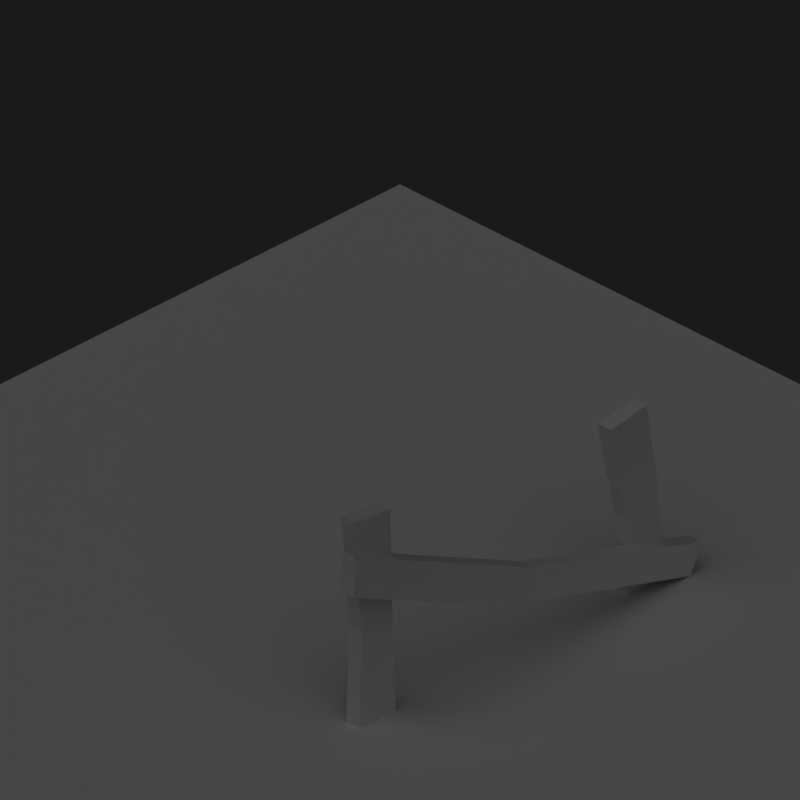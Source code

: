 # Source: snowplains_fence.blend  (saved by Blender 2.73.0; exported with 4.5.12 LTS)
import bpy
from mathutils import Matrix  # noqa: F401  (used for matrix-valued properties, if any)

bpy.ops.wm.read_factory_settings(use_empty=True)
scene = bpy.context.scene
scene.name = 'Scene'

# ---- collections
col_collection_1 = bpy.data.collections.new('Collection 1'); scene.collection.children.link(col_collection_1)

# ---- materials (node trees are filled in below, after node groups)
mat_material = bpy.data.materials.new('Material')
mat_material.alpha_threshold = 0.0
mat_material.roughness = 0.5
mat_material.line_color = (0.0, 0.0, 0.0, 0.66)
mat_grass = bpy.data.materials.new('Grass')
mat_grass.alpha_threshold = 0.0
mat_grass.preview_render_type = 'FLAT'
mat_grass.diffuse_color = (1.0, 1.0, 1.0, 1.0)
mat_grass.roughness = 0.5
mat_grass.specular_intensity = 0.0
mat_grass.line_color = (0.0, 0.0, 0.0, 1.0)
mat_wood = bpy.data.materials.new('Wood')
mat_wood.alpha_threshold = 0.0
mat_wood.roughness = 0.5
mat_wood.line_color = (0.0, 0.0, 0.0, 1.0)
mat_wood_001 = bpy.data.materials.new('Wood.001')
mat_wood_001.alpha_threshold = 0.0
mat_wood_001.roughness = 0.5
mat_wood_001.line_color = (0.0, 0.0, 0.0, 1.0)

# ---- material node trees

# ---- world
world_world = bpy.data.worlds.new('World'); scene.world = world_world
world_world.color = (0.1, 0.1, 0.1)
world_world.use_sun_shadow = False
world_world.sun_shadow_jitter_overblur = 0.0
world_world.cycles.sampling_method = 'MANUAL'
world_world.cycles.sample_map_resolution = 256

# ---- cameras
cam_camera_001 = bpy.data.cameras.new('Camera.001')
cam_camera_001.type = 'ORTHO'
cam_camera_001.passepartout_alpha = 0.2
cam_camera_001.clip_end = 100.0
cam_camera_001.lens = 35.0
cam_camera_001.sensor_width = 32.0
cam_camera_001.sensor_height = 18.0
cam_camera_001.ortho_scale = 4.1
cam_camera_001.show_passepartout = False
cam_camera_001.show_safe_areas = True
cam_camera_001.dof.focus_distance = 0.0
cam_camera_001.dof.aperture_fstop = 128.0

# ---- lights
light_lamp_000 = bpy.data.lights.new('Lamp.000', 'SUN')
light_lamp_000.transmission_factor = 0.0
light_lamp_000.use_shadow = False
light_lamp_000.angle = 1.571
light_lamp_000.energy = 0.15
light_lamp_000.shadow_buffer_clip_start = 0.5
light_lamp_000.shadow_soft_size = 1.0
light_lamp_000.shadow_cascade_max_distance = 1000.0
light_lamp_000.cycles.use_multiple_importance_sampling = False
light_lamp_001 = bpy.data.lights.new('Lamp.001', 'SUN')
light_lamp_001.transmission_factor = 0.0
light_lamp_001.angle = 1.571
light_lamp_001.energy = 0.85
light_lamp_001.shadow_buffer_clip_start = 0.5
light_lamp_001.shadow_soft_size = 1.0
light_lamp_001.shadow_cascade_max_distance = 1000.0
light_lamp_001.cycles.use_multiple_importance_sampling = False

# ---- meshes
me_plane = bpy.data.meshes.new('Plane')
me_plane.from_pydata([(-1.0, 1.0, 0.0), (1.0, 1.0, 0.0), (-3.0, 3.0, 0.0), (-1.0, 3.0, 0.0), (1.0, 3.0, 0.0), (3.0, 3.0, 0.0), (3.0, -1.0, 0.0), (3.0, -3.0, 0.0), (3.0, 1.0, 0.0), (-3.0, 1.0, 0.0), (1.0, -3.0, 0.0), (1.0, -1.0, 0.0), (-3.0, -1.0, 0.0), (-3.0, -3.0, 0.0), (-1.0, -3.0, 0.0), (-1.0, -1.0, 0.0)], [(2, 3), (6, 7), (10, 11), (12, 13), (12, 15), (14, 15), (13, 14), (10, 14), (11, 15), (0, 15), (0, 1), (1, 11), (9, 12), (0, 9), (6, 11), (6, 8), (1, 8), (7, 10), (1, 4), (4, 5), (5, 8), (0, 3), (3, 4), (2, 9)], [])
me_plane.materials.append(mat_material)
me_plane.use_remesh_preserve_volume = False
me_plane.use_remesh_preserve_attributes = False
me_plane.use_mirror_vertex_groups = False
me_plane.update()
me_plane_001 = bpy.data.meshes.new('Plane.001')
me_plane_001.from_pydata([(1.0, 1.0, 0.0), (1.0, -1.0, 0.0), (-1.0, -1.0, 0.0), (-1.0, 1.0, 0.0)], [], [(3, 0, 1, 2)])
me_plane_001.polygons.foreach_set('use_smooth', [True] * 1)
me_plane_001.materials.append(mat_material)
me_plane_001.use_remesh_preserve_volume = False
me_plane_001.use_remesh_preserve_attributes = False
me_plane_001.use_mirror_vertex_groups = False
me_plane_001.update()
me_plane_021 = bpy.data.meshes.new('Plane.021')
me_plane_021.from_pydata([], [], [])
me_plane_021.materials.append(mat_grass)
me_plane_021.use_remesh_preserve_volume = False
me_plane_021.use_remesh_preserve_attributes = False
me_plane_021.use_mirror_vertex_groups = False
me_plane_021.update()
me_cube_025 = bpy.data.meshes.new('Cube.025')
me_cube_025.from_pydata([(-1.644, 2.189, -0.377), (-1.577, 0.006168, -0.377), (-2.051, 0.006169, -0.377), (-2.123, 2.24, -0.377), (-1.644, 2.189, -0.1457), (-1.577, 0.006168, -0.1457), (-2.051, 0.006169, -0.1457), (-2.123, 2.24, -0.1457), (-1.628, 1.223, -0.377), (-2.02, 1.048, -0.377), (-1.628, 1.223, -0.1457), (-2.02, 1.048, -0.1457), (1.657, 1.115, -0.1457), (2.079, 1.275, -0.1457), (1.657, 1.115, -0.377), (2.079, 1.275, -0.377), (1.554, 2.166, -0.1457), (1.544, -0.001246, -0.1457), (2.048, 0.006168, -0.1457), (2.033, 2.189, -0.1457), (1.554, 2.166, -0.377), (1.544, -0.001246, -0.377), (2.048, 0.006168, -0.377), (2.033, 2.189, -0.377), (-0.1114, 1.84, 0.08575), (0.09921, 1.477, 0.08575), (-0.1114, 1.84, -0.1456), (0.09921, 1.477, -0.1456), (2.508, 2.028, 0.08575), (-2.379, 1.868, 0.08575), (-2.45, 1.556, 0.08575), (2.394, 1.613, 0.08575), (2.508, 2.028, -0.1456), (-2.379, 1.868, -0.1456), (-2.45, 1.556, -0.1456), (2.394, 1.613, -0.1456), (2.456, 0.9279, -0.1456), (-2.228, 0.8434, -0.1456), (-2.388, 1.28, -0.1456), (2.517, 1.262, -0.1456), (2.456, 0.9279, 0.08575), (-2.228, 0.8434, 0.08575), (-2.388, 1.28, 0.08575), (2.517, 1.262, 0.08575), (0.1259, 0.8716, -0.1456), (-0.01352, 1.199, -0.1456), (0.1259, 0.8716, 0.08575), (-0.01352, 1.199, 0.08575)], [], [(4, 0, 3, 7), (2, 9, 8, 1), (0, 8, 9, 3), (7, 11, 10, 4), (11, 6, 5, 10), (8, 0, 4, 10), (10, 5, 1, 8), (6, 11, 9, 2), (11, 7, 3, 9), (12, 16, 20, 14), (17, 12, 14, 21), (13, 18, 22, 15), (15, 23, 19, 13), (12, 17, 18, 13), (16, 12, 13, 19), (23, 15, 14, 20), (21, 14, 15, 22), (19, 23, 20, 16), (24, 28, 32, 26), (29, 24, 26, 33), (24, 29, 30, 25), (28, 24, 25, 31), (35, 27, 26, 32), (33, 26, 27, 34), (31, 35, 32, 28), (34, 30, 29, 33), (37, 41, 42, 38), (40, 36, 39, 43), (38, 45, 44, 37), (36, 44, 45, 39), (43, 47, 46, 40), (47, 42, 41, 46), (42, 47, 45, 38), (47, 43, 39, 45)])
_uv = me_cube_025.uv_layers.new(name='UVTex')
_uv.uv.foreach_set('vector', [0.09876, 0.9055, 0.09876, 0.9496, 0.006829, 0.9496, 0.006829, 0.9055, 0.439, 0.6021, 0.6373, 0.6144, 0.6682, 0.6902, 0.4361, 0.6925, 0.8523, 0.6931, 0.6682, 0.6902, 0.6373, 0.6144, 0.865, 0.6021, 0.8652, 0.82, 0.6375, 0.8073, 0.6686, 0.7316, 0.8526, 0.7289, 0.6375, 0.8073, 0.4392, 0.8193, 0.4364, 0.7289, 0.6686, 0.7316, 0.6684, 0.9491, 0.8524, 0.9491, 0.8524, 0.9931, 0.6684, 0.9932, 0.6684, 0.9932, 0.4364, 0.9932, 0.4364, 0.9491, 0.6684, 0.9491, 0.4364, 0.8337, 0.6347, 0.8337, 0.6347, 0.8777, 0.4364, 0.8777, 0.6347, 0.8337, 0.8624, 0.8337, 0.8624, 0.8777, 0.6347, 0.8777, 0.2195, 0.848, 0.4199, 0.848, 0.4199, 0.8918, 0.2195, 0.8918, 0.006829, 0.848, 0.2195, 0.848, 0.2195, 0.8918, 0.006829, 0.8918, 0.6782, 0.9354, 0.4364, 0.9354, 0.4364, 0.8914, 0.6782, 0.8913, 0.6782, 0.8913, 0.8524, 0.8913, 0.8524, 0.9354, 0.6782, 0.9354, 0.2192, 0.8098, 0.006829, 0.8343, 0.006829, 0.7382, 0.2485, 0.7289, 0.4198, 0.8264, 0.2192, 0.8098, 0.2485, 0.7289, 0.4228, 0.735, 0.4225, 0.7149, 0.2481, 0.7153, 0.2214, 0.6335, 0.4225, 0.6234, 0.00995, 0.6021, 0.2214, 0.6335, 0.2481, 0.7153, 0.006829, 0.6981, 0.8787, 0.6021, 0.9227, 0.6021, 0.9227, 0.6935, 0.8787, 0.6935, 0.4728, 0.4198, 0.9387, 0.4365, 0.9387, 0.4977, 0.4728, 0.4809, 0.006829, 0.4334, 0.4728, 0.4198, 0.4728, 0.4809, 0.006829, 0.4945, 0.4541, 0.1933, 0.02233, 0.2126, 0.006829, 0.1537, 0.492, 0.1228, 0.9542, 0.2126, 0.4541, 0.1933, 0.492, 0.1228, 0.9299, 0.1345, 0.929, 0.1091, 0.491, 0.1091, 0.455, 0.03765, 0.9555, 0.03162, 0.0239, 0.006829, 0.455, 0.03765, 0.491, 0.1091, 0.006829, 0.06537, 0.8661, 0.9354, 0.8661, 0.8913, 0.948, 0.8913, 0.948, 0.9354, 0.3589, 0.9496, 0.3589, 0.9055, 0.4199, 0.9055, 0.4199, 0.9496, 0.8789, 0.7357, 0.9208, 0.7357, 0.9208, 0.82, 0.8789, 0.82, 0.1124, 0.9496, 0.1124, 0.9055, 0.1772, 0.9055, 0.1772, 0.9496, 0.006829, 0.2263, 0.4594, 0.24, 0.4862, 0.3024, 0.03766, 0.3094, 0.9302, 0.29, 0.4862, 0.3024, 0.4594, 0.24, 0.9416, 0.2263, 0.9416, 0.4061, 0.4594, 0.3924, 0.4862, 0.3301, 0.9302, 0.3424, 0.4594, 0.3924, 0.006829, 0.4061, 0.03765, 0.323, 0.4862, 0.3301, 0.006829, 0.5271, 0.4744, 0.5113, 0.4744, 0.5727, 0.006829, 0.5884, 0.4744, 0.5113, 0.9416, 0.5271, 0.9416, 0.5884, 0.4744, 0.5727])
me_cube_025.materials.append(mat_wood)
me_cube_025.use_remesh_preserve_volume = False
me_cube_025.use_remesh_preserve_attributes = False
me_cube_025.use_mirror_vertex_groups = False
me_cube_025.update()
me_cube_001 = bpy.data.meshes.new('Cube.001')
me_cube_001.from_pydata([(-1.727, 2.426, -0.3527), (-1.652, 0.0005246, -0.3527), (-2.18, 0.000525, -0.3527), (-2.26, 2.483, -0.3527), (-1.727, 2.426, -0.09569), (-1.652, 0.0005242, -0.09569), (-2.18, 0.0005251, -0.09569), (-2.26, 2.483, -0.09569), (-1.71, 1.353, -0.3527), (-2.145, 1.158, -0.3527), (-1.71, 1.353, -0.09569), (-2.145, 1.158, -0.09569), (1.699, 0.9087, -0.09569), (2.146, 1.136, -0.09569), (1.699, 0.9087, -0.3527), (2.146, 1.136, -0.3527), (1.461, 2.058, -0.09569), (1.702, -0.04335, -0.09569), (2.259, 0.02442, -0.09569), (1.988, 2.14, -0.09569), (1.461, 2.058, -0.3527), (1.702, -0.04335, -0.3527), (2.259, 0.02442, -0.3527), (1.988, 2.14, -0.3527), (0.1492, 1.047, -0.09561), (-0.2038, 0.7423, -0.09561), (0.1492, 1.047, 0.1614), (-0.2038, 0.7423, 0.1614), (-2.423, 2.222, -0.09561), (2.598, 0.3496, -0.09561), (2.435, 0.01003, -0.09561), (-2.453, 1.746, -0.09561), (-2.423, 2.222, 0.1614), (2.598, 0.3496, 0.1614), (2.435, 0.01003, 0.1614), (-2.453, 1.746, 0.1614)], [], [(4, 0, 3, 7), (2, 9, 8, 1), (0, 8, 9, 3), (7, 11, 10, 4), (11, 6, 5, 10), (8, 0, 4, 10), (10, 5, 1, 8), (6, 11, 9, 2), (11, 7, 3, 9), (12, 16, 20, 14), (17, 12, 14, 21), (13, 18, 22, 15), (15, 23, 19, 13), (12, 17, 18, 13), (16, 12, 13, 19), (23, 15, 14, 20), (21, 14, 15, 22), (19, 23, 20, 16), (24, 28, 32, 26), (29, 24, 26, 33), (24, 29, 30, 25), (28, 24, 25, 31), (35, 27, 26, 32), (33, 26, 27, 34), (31, 35, 32, 28), (34, 30, 29, 33)])
_uv = me_cube_001.uv_layers.new(name='UVTex')
_uv.uv.foreach_set('vector', [0.5601, 0.5405, 0.5601, 0.5878, 0.4616, 0.5878, 0.4616, 0.5405, 0.008474, 0.6064, 0.2209, 0.6196, 0.254, 0.7007, 0.00535, 0.7032, 0.4511, 0.7039, 0.254, 0.7007, 0.2209, 0.6196, 0.4648, 0.6064, 0.4646, 0.8122, 0.2207, 0.7986, 0.254, 0.7175, 0.4511, 0.7146, 0.2207, 0.7986, 0.00832, 0.8115, 0.00535, 0.7146, 0.254, 0.7175, 0.7098, 0.4249, 0.9068, 0.4249, 0.9068, 0.4721, 0.7098, 0.4721, 0.7098, 0.4721, 0.4613, 0.4721, 0.4613, 0.4249, 0.7098, 0.4249, 0.00535, 0.8229, 0.2178, 0.8229, 0.2178, 0.87, 0.00535, 0.87, 0.2178, 0.8229, 0.4617, 0.8229, 0.4617, 0.87, 0.2178, 0.87, 0.6895, 0.4828, 0.9041, 0.4828, 0.9041, 0.5298, 0.6895, 0.5298, 0.4616, 0.4828, 0.6895, 0.4828, 0.6895, 0.5298, 0.4616, 0.5298, 0.7188, 0.3978, 0.4613, 0.3978, 0.4613, 0.3509, 0.7188, 0.3509, 0.7188, 0.3509, 0.9044, 0.3509, 0.9044, 0.3978, 0.7188, 0.3978, 0.2328, 0.5694, 0.00535, 0.5957, 0.00535, 0.4928, 0.2643, 0.4828, 0.4477, 0.5873, 0.2328, 0.5694, 0.2643, 0.4828, 0.4509, 0.4893, 0.4506, 0.4717, 0.2638, 0.4721, 0.2352, 0.3846, 0.4506, 0.3737, 0.008694, 0.3509, 0.2352, 0.3846, 0.2638, 0.4721, 0.00535, 0.4538, 0.6163, 0.6351, 0.5708, 0.6351, 0.5708, 0.5405, 0.6163, 0.5405, 0.4978, 0.3267, 0.00535, 0.3099, 0.00535, 0.2453, 0.4978, 0.2621, 0.9901, 0.3402, 0.4978, 0.3267, 0.4978, 0.2621, 0.9901, 0.2756, 0.5238, 0.1591, 0.9947, 0.1253, 0.9888, 0.1943, 0.4831, 0.2346, 0.00535, 0.1253, 0.5238, 0.1591, 0.4831, 0.2346, 0.03127, 0.2091, 0.03127, 0.0308, 0.4831, 0.00535, 0.5238, 0.08079, 0.00535, 0.1146, 0.9947, 0.1146, 0.5238, 0.08079, 0.4831, 0.00535, 0.9888, 0.04564, 0.5708, 0.693, 0.5708, 0.6458, 0.6585, 0.6458, 0.6585, 0.693, 0.4955, 0.6426, 0.4955, 0.5985, 0.5601, 0.5985, 0.5601, 0.6426])
me_cube_001.materials.append(mat_wood_001)
me_cube_001.use_remesh_preserve_volume = False
me_cube_001.use_remesh_preserve_attributes = False
me_cube_001.use_mirror_vertex_groups = False
me_cube_001.update()

# ---- objects
ob_lamp_001 = bpy.data.objects.new('Lamp.001', light_lamp_000)
ob_plane_002 = bpy.data.objects.new('Plane.002', me_plane)
ob_plane = bpy.data.objects.new('Plane', me_plane_001)
ob_plane_001 = bpy.data.objects.new('Plane.001', me_plane_021)
ob_camera = bpy.data.objects.new('Camera', cam_camera_001)
ob_lamp = bpy.data.objects.new('Lamp', light_lamp_001)
ob_fence1 = bpy.data.objects.new('Fence1', me_cube_025)
ob_fence2_001 = bpy.data.objects.new('Fence2.001', me_cube_001)

# ---- transforms, parenting, visibility, modifiers, constraints
ob_lamp_001.location = (8.542, 0.1714, 7.5)
ob_lamp_001.rotation_euler = (0.9855, 0.6097, 1.329)
ob_lamp_001.lock_rotations_4d = False
ob_lamp_001.empty_display_type = 'ARROWS'
ob_lamp_001.lineart.crease_threshold = 0.0
ob_plane_002.location = (0.0, 0.0, 0.0)
ob_plane_002.scale = (0.75, 0.75, 0.75)
ob_plane_002.lock_rotations_4d = False
ob_plane_002.empty_display_type = 'ARROWS'
ob_plane_002.lineart.crease_threshold = 0.0
ob_plane.location = (0.0, 0.0, 0.0)
ob_plane.scale = (3.75, 3.75, 3.75)
ob_plane.lock_rotations_4d = False
ob_plane.empty_display_type = 'ARROWS'
ob_plane.lineart.crease_threshold = 0.0
ob_plane_001.location = (0.0, 0.0, 0.0)
ob_plane_001.lock_rotations_4d = False
ob_plane_001.empty_display_type = 'ARROWS'
ob_plane_001.lineart.crease_threshold = 0.0
ob_camera.location = (5.0, -5.0, 5.87)
ob_camera.rotation_euler = (1.047, 0.0, 0.7854)
ob_camera.lock_rotations_4d = False
ob_camera.empty_display_type = 'ARROWS'
ob_camera.lineart.crease_threshold = 0.0
ob_lamp.location = (2.5, -5.0, 7.5)
ob_lamp.rotation_euler = (0.4847, 0.4381, -0.2138)
ob_lamp.lock_rotations_4d = False
ob_lamp.empty_display_type = 'ARROWS'
ob_lamp.lineart.crease_threshold = 0.0
ob_fence1.location = (7.087, 3.744, 0.0)
ob_fence1.rotation_euler = (1.571, -0.0, 1.571)
ob_fence1.scale = (0.5, 0.5, 0.3646)
ob_fence1.lock_rotations_4d = False
ob_fence1.empty_display_type = 'ARROWS'
ob_fence1.color = (0.0, 0.0, 0.0, 1.0)
ob_fence1.lineart.crease_threshold = 0.0
ob_fence2_001.location = (0.08272, 0.7477, -0.006967)
ob_fence2_001.rotation_euler = (1.571, 0.0, 1.571)
ob_fence2_001.scale = (0.5, 0.5, 0.3646)
ob_fence2_001.lock_rotations_4d = False
ob_fence2_001.empty_display_type = 'ARROWS'
ob_fence2_001.color = (0.0, 0.0, 0.0, 1.0)
ob_fence2_001.lineart.crease_threshold = 0.0

# ---- collection membership
col_collection_1.objects.link(ob_lamp_001)
col_collection_1.objects.link(ob_plane_002)
col_collection_1.objects.link(ob_plane)
col_collection_1.objects.link(ob_plane_001)
col_collection_1.objects.link(ob_camera)
col_collection_1.objects.link(ob_lamp)
col_collection_1.objects.link(ob_fence1)
col_collection_1.objects.link(ob_fence2_001)

# ---- scene / render settings (as saved in the file)
scene.camera = ob_camera
scene.frame_start = 1; scene.frame_end = 4; scene.frame_set(1)
scene.render.engine = 'BLENDER_EEVEE_NEXT'
scene.render.image_settings.compression = 90
scene.render.resolution_x = 512
scene.render.resolution_y = 512
scene.render.resolution_percentage = 25
scene.render.pixel_aspect_x = 100.0
scene.render.pixel_aspect_y = 100.0
scene.render.fps = 25
scene.render.dither_intensity = 0.0
scene.render.use_compositing = False
scene.render.use_sequencer = False
scene.render.bake_margin = 2
scene.render.bake_bias = 0.0
scene.render.use_stamp_time = False
scene.render.use_stamp_date = False
scene.render.use_stamp_frame = False
scene.render.use_stamp_camera = False
scene.render.use_stamp_scene = False
scene.render.use_stamp_filename = False
scene.render.use_stamp_render_time = False
scene.render.stamp_font_size = 0
scene.cycles.use_denoising = False
scene.cycles.samples = 10
scene.cycles.sampling_pattern = 'TABULATED_SOBOL'
scene.cycles.light_sampling_threshold = 0.0
scene.cycles.use_adaptive_sampling = False
scene.cycles.use_light_tree = False
scene.cycles.blur_glossy = 0.0
scene.cycles.volume_bounces = 1
scene.cycles.pixel_filter_type = 'GAUSSIAN'
scene.cycles.sample_clamp_indirect = 0.0
scene.view_settings.view_transform = 'Raw'
bpy.context.view_layer.update()
